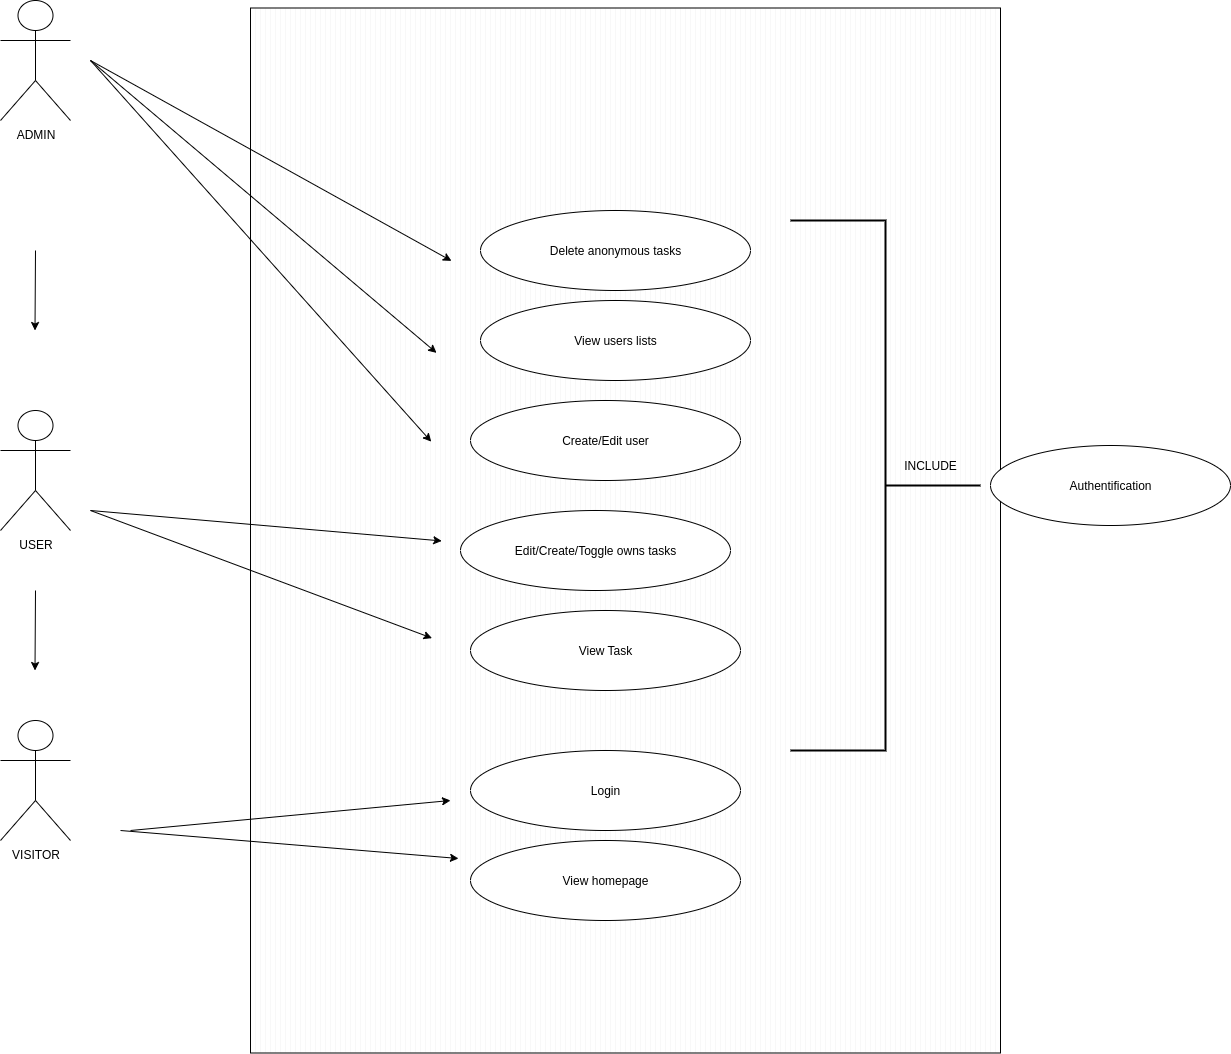

The diagram above was exported from draw.io. Its source (the exported page's mxGraphModel, read from the mxfile embedded in the PNG):
<mxGraphModel dx="1665" dy="798" grid="1" gridSize="10" guides="1" tooltips="1" connect="1" arrows="1" fold="1" page="1" pageScale="1" pageWidth="827" pageHeight="1169" math="0" shadow="0">
  <root>
    <mxCell id="0" />
    <mxCell id="1" parent="0" />
    <mxCell id="sCgkza116eYvFS1NkNHH-7" value="" style="verticalLabelPosition=bottom;verticalAlign=top;html=1;shape=mxgraph.basic.patternFillRect;fillStyle=vert;step=5;fillStrokeWidth=0.2;fillStrokeColor=#dddddd;" parent="1" vertex="1">
      <mxGeometry x="320" y="497.5" width="750" height="1045" as="geometry" />
    </mxCell>
    <mxCell id="sCgkza116eYvFS1NkNHH-9" value="Delete anonymous tasks" style="ellipse;whiteSpace=wrap;html=1;" parent="1" vertex="1">
      <mxGeometry x="550" y="700" width="270" height="80" as="geometry" />
    </mxCell>
    <mxCell id="sCgkza116eYvFS1NkNHH-12" value="View Task" style="ellipse;whiteSpace=wrap;html=1;" parent="1" vertex="1">
      <mxGeometry x="540" y="1100" width="270" height="80" as="geometry" />
    </mxCell>
    <mxCell id="tPli88pETPFJJdP4cHFd-1" value="View users lists" style="ellipse;whiteSpace=wrap;html=1;" parent="1" vertex="1">
      <mxGeometry x="550" y="790" width="270" height="80" as="geometry" />
    </mxCell>
    <mxCell id="tPli88pETPFJJdP4cHFd-2" value="Create/Edit user" style="ellipse;whiteSpace=wrap;html=1;" parent="1" vertex="1">
      <mxGeometry x="540" y="890" width="270" height="80" as="geometry" />
    </mxCell>
    <mxCell id="HLTs74OyLbtm_-sEoBh--3" value="ADMIN" style="shape=umlActor;verticalLabelPosition=bottom;verticalAlign=top;html=1;outlineConnect=0;" parent="1" vertex="1">
      <mxGeometry x="70" y="490" width="70" height="120" as="geometry" />
    </mxCell>
    <mxCell id="HLTs74OyLbtm_-sEoBh--11" value="" style="endArrow=classic;html=1;rounded=0;entryX=0.255;entryY=0.51;entryDx=0;entryDy=0;entryPerimeter=0;" parent="1" target="sCgkza116eYvFS1NkNHH-7" edge="1">
      <mxGeometry width="50" height="50" relative="1" as="geometry">
        <mxPoint x="160" y="1000" as="sourcePoint" />
        <mxPoint x="518" y="1038" as="targetPoint" />
      </mxGeometry>
    </mxCell>
    <mxCell id="HLTs74OyLbtm_-sEoBh--12" value="" style="endArrow=classic;html=1;rounded=0;entryX=0.241;entryY=0.415;entryDx=0;entryDy=0;entryPerimeter=0;" parent="1" target="sCgkza116eYvFS1NkNHH-7" edge="1">
      <mxGeometry width="50" height="50" relative="1" as="geometry">
        <mxPoint x="160" y="550" as="sourcePoint" />
        <mxPoint x="528" y="1048" as="targetPoint" />
      </mxGeometry>
    </mxCell>
    <mxCell id="HLTs74OyLbtm_-sEoBh--13" value="" style="endArrow=classic;html=1;rounded=0;entryX=0.248;entryY=0.33;entryDx=0;entryDy=0;entryPerimeter=0;" parent="1" target="sCgkza116eYvFS1NkNHH-7" edge="1">
      <mxGeometry width="50" height="50" relative="1" as="geometry">
        <mxPoint x="160" y="550" as="sourcePoint" />
        <mxPoint x="538" y="1058" as="targetPoint" />
      </mxGeometry>
    </mxCell>
    <mxCell id="HLTs74OyLbtm_-sEoBh--14" value="" style="endArrow=classic;html=1;rounded=0;entryX=0.268;entryY=0.242;entryDx=0;entryDy=0;entryPerimeter=0;" parent="1" target="sCgkza116eYvFS1NkNHH-7" edge="1">
      <mxGeometry width="50" height="50" relative="1" as="geometry">
        <mxPoint x="160" y="550" as="sourcePoint" />
        <mxPoint x="538" y="700" as="targetPoint" />
      </mxGeometry>
    </mxCell>
    <mxCell id="7BmIc_x2Dcjyn6slKsEB-1" value="USER" style="shape=umlActor;verticalLabelPosition=bottom;verticalAlign=top;html=1;outlineConnect=0;" parent="1" vertex="1">
      <mxGeometry x="70" y="900" width="70" height="120" as="geometry" />
    </mxCell>
    <mxCell id="7BmIc_x2Dcjyn6slKsEB-2" value="" style="endArrow=classic;html=1;rounded=0;" parent="1" edge="1">
      <mxGeometry width="50" height="50" relative="1" as="geometry">
        <mxPoint x="105" y="740" as="sourcePoint" />
        <mxPoint x="104.5" y="820" as="targetPoint" />
      </mxGeometry>
    </mxCell>
    <mxCell id="D4kCZ0NOMJX1j5oGaLy6-1" value="" style="endArrow=classic;html=1;rounded=0;entryX=0.242;entryY=0.603;entryDx=0;entryDy=0;entryPerimeter=0;" parent="1" target="sCgkza116eYvFS1NkNHH-7" edge="1">
      <mxGeometry width="50" height="50" relative="1" as="geometry">
        <mxPoint x="160" y="1000" as="sourcePoint" />
        <mxPoint x="544" y="969" as="targetPoint" />
      </mxGeometry>
    </mxCell>
    <mxCell id="D4kCZ0NOMJX1j5oGaLy6-2" value="Edit/Create/Toggle owns tasks" style="ellipse;whiteSpace=wrap;html=1;" parent="1" vertex="1">
      <mxGeometry x="530" y="1000" width="270" height="80" as="geometry" />
    </mxCell>
    <mxCell id="xLbyB632Oc-rmvwMEVUK-4" value="VISITOR" style="shape=umlActor;verticalLabelPosition=bottom;verticalAlign=top;html=1;outlineConnect=0;" parent="1" vertex="1">
      <mxGeometry x="70" y="1210" width="70" height="120" as="geometry" />
    </mxCell>
    <mxCell id="xLbyB632Oc-rmvwMEVUK-6" value="View homepage" style="ellipse;whiteSpace=wrap;html=1;" parent="1" vertex="1">
      <mxGeometry x="540" y="1330" width="270" height="80" as="geometry" />
    </mxCell>
    <mxCell id="xLbyB632Oc-rmvwMEVUK-8" value="Login" style="ellipse;whiteSpace=wrap;html=1;" parent="1" vertex="1">
      <mxGeometry x="540" y="1240" width="270" height="80" as="geometry" />
    </mxCell>
    <mxCell id="xLbyB632Oc-rmvwMEVUK-10" value="" style="endArrow=classic;html=1;rounded=0;entryX=0.253;entryY=0.132;entryDx=0;entryDy=0;entryPerimeter=0;" parent="1" edge="1">
      <mxGeometry width="50" height="50" relative="1" as="geometry">
        <mxPoint x="190" y="1320" as="sourcePoint" />
        <mxPoint x="528" y="1348" as="targetPoint" />
        <Array as="points" />
      </mxGeometry>
    </mxCell>
    <mxCell id="xLbyB632Oc-rmvwMEVUK-13" value="" style="endArrow=classic;html=1;rounded=0;" parent="1" edge="1">
      <mxGeometry width="50" height="50" relative="1" as="geometry">
        <mxPoint x="200" y="1320" as="sourcePoint" />
        <mxPoint x="520" y="1290" as="targetPoint" />
        <Array as="points" />
      </mxGeometry>
    </mxCell>
    <mxCell id="xLbyB632Oc-rmvwMEVUK-14" value="" style="endArrow=classic;html=1;rounded=0;" parent="1" edge="1">
      <mxGeometry width="50" height="50" relative="1" as="geometry">
        <mxPoint x="105" y="1080" as="sourcePoint" />
        <mxPoint x="104.5" y="1160" as="targetPoint" />
      </mxGeometry>
    </mxCell>
    <mxCell id="xLbyB632Oc-rmvwMEVUK-15" value="" style="strokeWidth=2;html=1;shape=mxgraph.flowchart.annotation_2;align=left;labelPosition=right;pointerEvents=1;" parent="1" vertex="1">
      <mxGeometry x="520" y="880" height="60" as="geometry" />
    </mxCell>
    <mxCell id="xLbyB632Oc-rmvwMEVUK-17" value="" style="strokeWidth=2;html=1;shape=mxgraph.flowchart.annotation_2;align=left;labelPosition=right;pointerEvents=1;direction=west;" parent="1" vertex="1">
      <mxGeometry x="860" y="710" width="190" height="530" as="geometry" />
    </mxCell>
    <mxCell id="xLbyB632Oc-rmvwMEVUK-20" value="INCLUDE" style="text;html=1;align=center;verticalAlign=middle;whiteSpace=wrap;rounded=0;" parent="1" vertex="1">
      <mxGeometry x="970" y="940" width="60" height="30" as="geometry" />
    </mxCell>
    <mxCell id="xLbyB632Oc-rmvwMEVUK-21" value="Authentification" style="ellipse;whiteSpace=wrap;html=1;" parent="1" vertex="1">
      <mxGeometry x="1060" y="935" width="240" height="80" as="geometry" />
    </mxCell>
  </root>
</mxGraphModel>